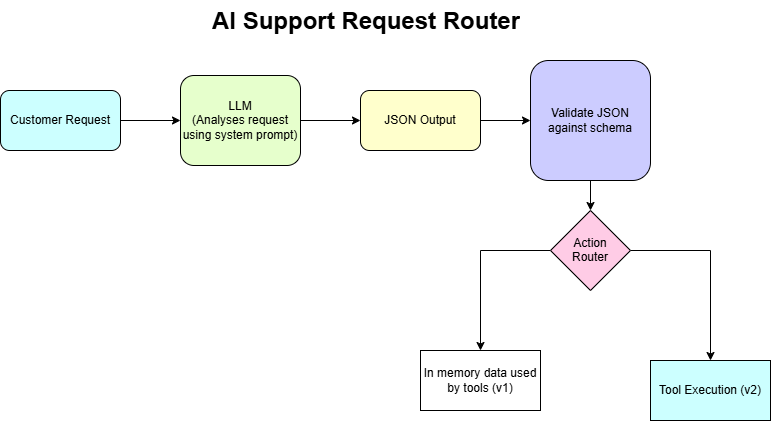

The diagram above was exported from draw.io. Its source (the exported page's mxGraphModel, read from the mxfile embedded in the PNG):
<mxGraphModel dx="1414" dy="777" grid="1" gridSize="10" guides="1" tooltips="1" connect="1" arrows="1" fold="1" page="1" pageScale="1" pageWidth="850" pageHeight="1100" math="0" shadow="0">
  <root>
    <mxCell id="0" />
    <mxCell id="1" parent="0" />
    <mxCell id="Q20dw-8dqNG6A3Bb29bI-7" edge="1" parent="1" source="Q20dw-8dqNG6A3Bb29bI-1" style="edgeStyle=orthogonalEdgeStyle;rounded=0;orthogonalLoop=1;jettySize=auto;html=1;exitX=1;exitY=0.5;exitDx=0;exitDy=0;entryX=0;entryY=0.5;entryDx=0;entryDy=0;" target="Q20dw-8dqNG6A3Bb29bI-2">
      <mxGeometry relative="1" as="geometry" />
    </mxCell>
    <mxCell id="Q20dw-8dqNG6A3Bb29bI-1" parent="1" style="rounded=1;whiteSpace=wrap;html=1;fillColor=#CCFFFF;" value="Customer Request" vertex="1">
      <mxGeometry height="60" width="120" x="50" y="210" as="geometry" />
    </mxCell>
    <mxCell id="Q20dw-8dqNG6A3Bb29bI-8" edge="1" parent="1" source="Q20dw-8dqNG6A3Bb29bI-2" style="edgeStyle=orthogonalEdgeStyle;rounded=0;orthogonalLoop=1;jettySize=auto;html=1;exitX=1;exitY=0.5;exitDx=0;exitDy=0;entryX=0;entryY=0.5;entryDx=0;entryDy=0;" target="Q20dw-8dqNG6A3Bb29bI-3">
      <mxGeometry relative="1" as="geometry" />
    </mxCell>
    <mxCell id="Q20dw-8dqNG6A3Bb29bI-2" parent="1" style="rounded=1;whiteSpace=wrap;html=1;fillColor=#E6FFCC;" value="LLM&lt;div&gt;(Analyses request using system prompt)&lt;/div&gt;" vertex="1">
      <mxGeometry height="90" width="120" x="230" y="195" as="geometry" />
    </mxCell>
    <mxCell id="Q20dw-8dqNG6A3Bb29bI-9" edge="1" parent="1" source="Q20dw-8dqNG6A3Bb29bI-3" style="edgeStyle=orthogonalEdgeStyle;rounded=0;orthogonalLoop=1;jettySize=auto;html=1;exitX=1;exitY=0.5;exitDx=0;exitDy=0;" target="Q20dw-8dqNG6A3Bb29bI-4">
      <mxGeometry relative="1" as="geometry" />
    </mxCell>
    <mxCell id="Q20dw-8dqNG6A3Bb29bI-3" parent="1" style="rounded=1;whiteSpace=wrap;html=1;fillColor=#FFFFCC;" value="JSON Output" vertex="1">
      <mxGeometry height="60" width="120" x="410" y="210" as="geometry" />
    </mxCell>
    <mxCell id="Q20dw-8dqNG6A3Bb29bI-10" edge="1" parent="1" source="Q20dw-8dqNG6A3Bb29bI-4" style="edgeStyle=orthogonalEdgeStyle;rounded=0;orthogonalLoop=1;jettySize=auto;html=1;entryX=0.5;entryY=0;entryDx=0;entryDy=0;" target="Q20dw-8dqNG6A3Bb29bI-5">
      <mxGeometry relative="1" as="geometry" />
    </mxCell>
    <mxCell id="Q20dw-8dqNG6A3Bb29bI-4" parent="1" style="rounded=1;whiteSpace=wrap;html=1;fillColor=#CCCCFF;" value="Validate JSON against schema" vertex="1">
      <mxGeometry height="120" width="120" x="580" y="180" as="geometry" />
    </mxCell>
    <mxCell id="Q20dw-8dqNG6A3Bb29bI-11" edge="1" parent="1" source="Q20dw-8dqNG6A3Bb29bI-5" style="edgeStyle=orthogonalEdgeStyle;rounded=0;orthogonalLoop=1;jettySize=auto;html=1;exitX=1;exitY=0.5;exitDx=0;exitDy=0;entryX=0.5;entryY=0;entryDx=0;entryDy=0;" target="Q20dw-8dqNG6A3Bb29bI-6">
      <mxGeometry relative="1" as="geometry" />
    </mxCell>
    <mxCell id="Q20dw-8dqNG6A3Bb29bI-13" edge="1" parent="1" source="Q20dw-8dqNG6A3Bb29bI-5" style="edgeStyle=orthogonalEdgeStyle;rounded=0;orthogonalLoop=1;jettySize=auto;html=1;" target="Q20dw-8dqNG6A3Bb29bI-12">
      <mxGeometry relative="1" as="geometry" />
    </mxCell>
    <mxCell id="Q20dw-8dqNG6A3Bb29bI-5" parent="1" style="rhombus;whiteSpace=wrap;html=1;shapeInside=1;fillColor=#FFCCE6;" value="Action Router" vertex="1">
      <mxGeometry height="80" width="80" x="600" y="330" as="geometry" />
    </mxCell>
    <mxCell id="Q20dw-8dqNG6A3Bb29bI-6" parent="1" style="rounded=0;whiteSpace=wrap;html=1;fillColor=#CCFFFF;" value="Tool Execution (v2)" vertex="1">
      <mxGeometry height="60" width="120" x="700" y="480" as="geometry" />
    </mxCell>
    <mxCell id="Q20dw-8dqNG6A3Bb29bI-12" parent="1" style="rounded=0;whiteSpace=wrap;html=1;" value="In memory data used by tools (v1)" vertex="1">
      <mxGeometry height="60" width="120" x="470" y="470" as="geometry" />
    </mxCell>
    <mxCell id="Q20dw-8dqNG6A3Bb29bI-15" parent="1" style="text;html=1;whiteSpace=wrap;overflow=hidden;rounded=0;" value="&lt;h1 style=&quot;margin-top: 0px;&quot;&gt;AI Support Request Router&lt;/h1&gt;" vertex="1">
      <mxGeometry height="50" width="380" x="260" y="120" as="geometry" />
    </mxCell>
  </root>
</mxGraphModel>